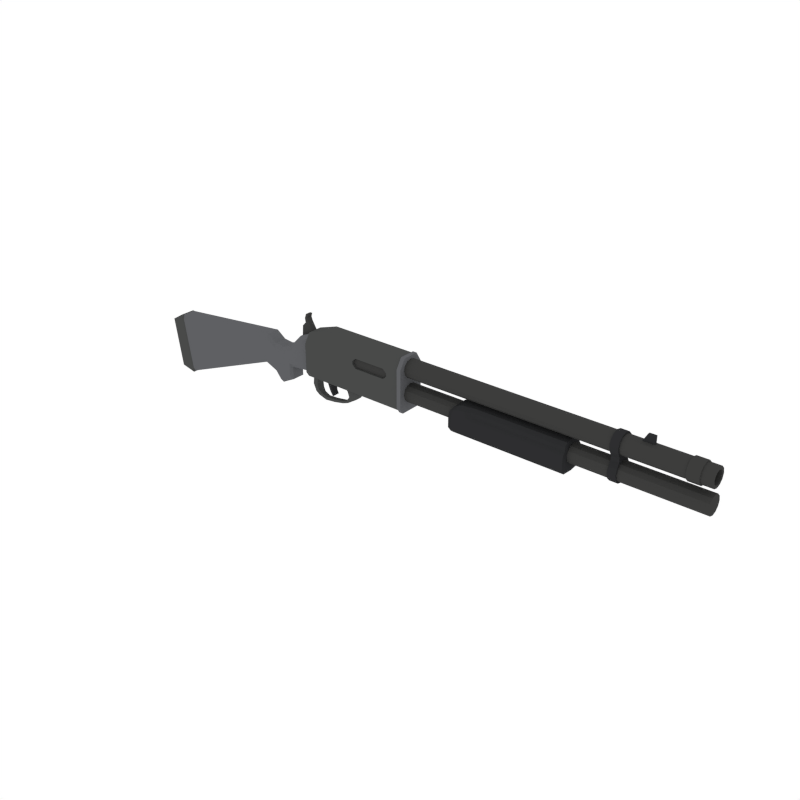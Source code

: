 # Source: Shotgun_1.blend  (saved by Blender 2.79.0; exported with 4.5.12 LTS)
import bpy
from mathutils import Matrix  # noqa: F401  (used for matrix-valued properties, if any)

bpy.ops.wm.read_factory_settings(use_empty=True)
scene = bpy.context.scene
scene.name = 'Scene'

# ---- collections
col_collection_1 = bpy.data.collections.new('Collection 1'); scene.collection.children.link(col_collection_1)

# ---- materials (node trees are filled in below, after node groups)
mat_lightmetal = bpy.data.materials.new('LightMetal')
mat_lightmetal.alpha_threshold = 0.0
mat_lightmetal.diffuse_color = (0.1144, 0.117, 0.1248, 1.0)
mat_lightmetal.roughness = 0.5
mat_metal = bpy.data.materials.new('Metal')
mat_metal.alpha_threshold = 0.0
mat_metal.diffuse_color = (0.06663, 0.06848, 0.067, 1.0)
mat_metal.roughness = 0.5
mat_darkmetal = bpy.data.materials.new('DarkMetal')
mat_darkmetal.alpha_threshold = 0.0
mat_darkmetal.diffuse_color = (0.047, 0.04696, 0.04579, 1.0)
mat_darkmetal.roughness = 0.5
mat_black = bpy.data.materials.new('Black')
mat_black.alpha_threshold = 0.0
mat_black.diffuse_color = (0.02697, 0.02748, 0.0291, 1.0)
mat_black.roughness = 0.5

# ---- material node trees

# ---- world
world_world = bpy.data.worlds.new('World'); scene.world = world_world
world_world.color = (1.0, 1.0, 1.0)
world_world.use_sun_shadow = False
world_world.sun_shadow_jitter_overblur = 0.0
world_world.cycles.sampling_method = 'NONE'
world_world.cycles.sample_map_resolution = 256

# ---- meshes
me_cube_045 = bpy.data.meshes.new('Cube.045')
me_cube_045.from_pydata([(0.1804, 0.02467, 0.1879), (0.1804, -0.02467, 0.1879), (0.3081, 0.02467, 0.2653), (0.3081, -0.02467, 0.2653), (0.2526, -0.02467, 0.4187), (0.2526, 0.02467, 0.4187), (0.2523, 0.02467, 0.3584), (0.2523, -0.02467, 0.3584), (0.2802, -0.02467, 0.3118), (0.2217, 0.02467, 0.3416), (0.2217, -0.02467, 0.3416), (0.2802, 0.02467, 0.3118), (0.2287, -0.02467, 0.4181), (0.2287, 0.02467, 0.4181), (0.243, -0.02467, 0.3874), (0.2158, -0.02467, 0.3787), (0.2158, 0.02467, 0.3787), (0.243, 0.02467, 0.3874), (-0.207, -0.0776, -0.09107), (-0.2278, -0.05671, -0.1319), (-0.1934, -0.05671, 0.1377), (-0.1903, -0.0776, 0.104), (-0.2278, 0.05671, -0.1319), (-0.207, 0.0776, -0.09107), (-0.1903, 0.0776, 0.104), (-0.1934, 0.05671, 0.1377), (0.0648, 0.05671, 0.09458), (0.0648, 0.0776, 0.06072), (0.0648, 0.0776, -0.0505), (0.08646, 0.05671, -0.08213), (0.08646, -0.05671, -0.08213), (0.0648, -0.0776, -0.0505), (0.0648, -0.0776, 0.06072), (0.0648, -0.05671, 0.09458), (0.3145, 0.0776, 0.2476), (0.3136, 0.05671, 0.2807), (0.3244, 0.05671, -0.05985), (0.3236, 0.0776, -0.02624), (0.3236, -0.0776, -0.02624), (0.3244, -0.05671, -0.05985), (0.3136, -0.05671, 0.2807), (0.3145, -0.0776, 0.2476), (-1.306, -0.08523, -0.4751), (-1.342, -0.06229, -0.4929), (-1.196, -0.08523, -0.5019), (-1.203, -0.06229, -0.524), (-1.276, -0.08523, 0.001298), (-1.291, -0.06229, 0.02007), (-1.378, -0.08523, -0.06391), (-1.414, -0.06229, -0.05328), (-1.196, 0.08523, -0.5019), (-1.203, 0.06229, -0.524), (-1.306, 0.08523, -0.4751), (-1.342, 0.06229, -0.4929), (-1.378, 0.08523, -0.06391), (-1.414, 0.06229, -0.05328), (-1.276, 0.08523, 0.001298), (-1.291, 0.06229, 0.02007), (1.276, 0.1157, 0.2684), (1.276, 0.06367, 0.3502), (1.276, -0.06367, 0.3502), (1.276, -0.1157, 0.2684), (0.2984, -0.06367, 0.2904), (0.2984, -0.1157, 0.2086), (0.2984, 0.06367, 0.2904), (0.2984, 0.1157, 0.2086), (1.276, 0.08764, -0.08883), (1.276, 0.1157, -0.04508), (1.276, -0.1157, -0.04508), (1.276, -0.08764, -0.08883), (0.2984, 0.1157, -0.04508), (0.2984, 0.08764, -0.08883), (0.2984, -0.1157, -0.04508), (0.2984, -0.08764, -0.08883), (1.298, 0.1233, 0.2722), (1.298, 0.0707, 0.3584), (1.298, 0.09159, -0.1001), (1.298, 0.1233, -0.05081), (1.298, -0.1233, -0.05081), (1.298, -0.09159, -0.1001), (1.298, -0.0707, 0.3584), (1.298, -0.1233, 0.2722), (1.262, 0.0707, 0.3584), (1.262, 0.1233, 0.2722), (1.262, 0.1233, -0.05081), (1.262, 0.09159, -0.1001), (1.262, -0.09159, -0.1001), (1.262, -0.1233, -0.05081), (1.262, -0.1233, 0.2722), (1.262, -0.0707, 0.3584), (0.19, 0.02467, 0.3083), (0.19, -0.02467, 0.3083), (-1.182, 0.0776, -0.4719), (-1.187, 0.05671, -0.5076), (-1.182, -0.0776, -0.4719), (-1.187, -0.05671, -0.5076), (-1.275, -0.05671, 0.02039), (-1.259, -0.0776, -0.0119), (-1.259, 0.0776, -0.0119), (-1.275, 0.05671, 0.02039), (-0.1074, 0.05671, 0.07739), (-0.1074, 0.0776, 0.04353), (-0.1074, 0.0776, -0.07621), (-0.1074, -0.0776, -0.07621), (-0.1074, -0.05671, 0.07739), (-0.1074, -0.0776, 0.04353), (0.1946, -0.05671, -0.07202), (0.1942, -0.0776, -0.03837), (0.1892, -0.05671, 0.2252), (0.1896, -0.0776, 0.1917), (0.1942, 0.0776, -0.03837), (0.1946, 0.05671, -0.07202), (0.1896, 0.0776, 0.1917), (0.1892, 0.05671, 0.2252), (0.0648, 0.0776, -0.1663), (0.08646, 0.05671, -0.1979), (-0.1074, 0.05671, -0.1831), (-0.02132, 0.0776, 0.03516), (-0.02132, -0.0776, 0.03516), (-0.1074, 0.0776, -0.1494), (-0.02132, 0.0776, -0.06335), (-0.02132, 0.05671, 0.06901), (-0.1074, -0.05671, -0.1831), (0.08646, -0.05671, -0.1979), (0.0648, -0.0776, -0.1663), (-0.1074, -0.0776, -0.1494), (-0.02132, -0.0776, -0.06335), (-0.02132, -0.05671, 0.06901), (-0.04474, 0.0776, -0.2271), (-0.03391, -0.05671, -0.2597), (-0.03391, 0.05671, -0.2597), (-0.04474, -0.0776, -0.2271), (0.4829, -0.1157, 0.2684), (0.4829, -0.06367, 0.3502), (0.4829, 0.1157, 0.2684), (0.4829, 0.06367, 0.3502), (0.4829, -0.08764, -0.08883), (0.4829, -0.1157, -0.04508), (0.4829, 0.08764, -0.08883), (0.4829, 0.1157, -0.04508), (0.8067, -0.1157, 0.2044), (0.8375, -0.1157, 0.2352), (0.7761, -0.1157, 0.2378), (1.12, -0.1157, 0.2352), (1.151, -0.1157, 0.2044), (1.181, -0.1157, 0.2431), (1.151, -0.1157, 0.1788), (1.12, -0.1157, 0.148), (1.167, -0.1157, 0.1222), (0.8375, -0.1157, 0.148), (0.8067, -0.1157, 0.1788), (0.7792, -0.1157, 0.1342), (0.8375, -0.0967, 0.2352), (0.8067, -0.0967, 0.2044), (1.151, -0.0967, 0.2044), (1.12, -0.0967, 0.2352), (1.12, -0.0967, 0.148), (1.151, -0.0967, 0.1788), (0.8067, -0.0967, 0.1788), (0.8375, -0.0967, 0.148), (0.4583, 0.02992, -0.05193), (0.5312, 0.03034, -0.03605), (0.5312, -0.03034, -0.03605), (0.4583, -0.02992, -0.05193), (0.4544, 0.02944, -0.1257), (0.506, 0.03003, -0.1185), (0.506, -0.03003, -0.1185), (0.4544, -0.02944, -0.1257), (0.3956, 0.0303, -0.04388), (0.3956, -0.0303, -0.04388), (0.4131, 0.03021, -0.1187), (0.3933, 0.03019, -0.09522), (0.3933, -0.03019, -0.09522), (0.4131, -0.03021, -0.1187), (0.4686, -0.03012, -0.1647), (0.4828, -0.02997, -0.1961), (0.4828, 0.02997, -0.1961), (0.4686, 0.03012, -0.1647), (0.5028, 0.02971, -0.1945), (0.4989, 0.02989, -0.158), (0.4989, -0.02989, -0.158), (0.5028, -0.02971, -0.1945), (0.5071, 0.03004, -0.2294), (0.5033, 0.03008, -0.2282), (0.5156, 0.03, -0.2241), (0.5147, 0.03, -0.2264), (0.5147, -0.03, -0.2264), (0.5156, -0.03, -0.2241), (0.5033, -0.03009, -0.2282), (0.5071, -0.03004, -0.2294), (3.617, -0.07862, 0.2544), (1.236, -0.07862, 0.2544), (3.617, -0.06809, 0.2937), (1.236, -0.06809, 0.2937), (3.617, -0.03931, 0.3225), (1.236, -0.03931, 0.3225), (3.617, 9.442e-08, 0.3331), (1.236, 7.329e-08, 0.3331), (3.617, 0.03931, 0.3225), (1.236, 0.03931, 0.3225), (3.617, 0.06809, 0.2937), (1.236, 0.06809, 0.2937), (3.617, 0.07862, 0.2544), (1.236, 0.07862, 0.2544), (3.617, 0.06809, 0.2151), (1.236, 0.06809, 0.2151), (3.617, 0.03931, 0.1863), (1.236, 0.03931, 0.1863), (3.617, 1.275e-07, 0.1758), (1.236, 1.064e-07, 0.1758), (3.617, -0.03931, 0.1863), (1.236, -0.03931, 0.1863), (3.617, -0.06809, 0.2151), (1.236, -0.06809, 0.2151), (3.8, -0.07862, 0.04946), (1.236, -0.07862, 0.04946), (3.8, -0.06809, 0.08878), (1.236, -0.06809, 0.08878), (3.8, -0.03931, 0.1176), (1.236, -0.03931, 0.1176), (3.8, 9.442e-08, 0.1281), (1.236, 7.329e-08, 0.1281), (3.8, 0.03931, 0.1176), (1.236, 0.03931, 0.1176), (3.8, 0.06809, 0.08878), (1.236, 0.06809, 0.08878), (3.8, 0.07862, 0.04946), (1.236, 0.07862, 0.04946), (3.8, 0.06809, 0.01015), (1.236, 0.06809, 0.01015), (3.8, 0.03931, -0.01863), (1.236, 0.03931, -0.01863), (3.8, 1.275e-07, -0.02916), (1.236, 1.064e-07, -0.02916), (3.8, -0.03931, -0.01863), (1.236, -0.03931, -0.01863), (3.8, -0.06809, 0.01015), (1.236, -0.06809, 0.01015), (3.136, -0.09085, 0.04856), (3.136, -0.07838, 0.0952), (3.135, -0.05625, 0.1341), (3.069, -0.07838, 0.0952), (3.135, 0.05625, 0.1341), (3.136, 0.07838, 0.0952), (3.136, 0.09085, 0.04856), (3.136, 0.07868, 0.003132), (3.136, 0.04542, -0.03012), (3.136, 1.273e-07, -0.04229), (3.136, -0.04542, -0.03012), (3.136, -0.07868, 0.003132), (3.136, -0.09085, 0.2565), (3.136, -0.07868, 0.3019), (3.136, -0.04542, 0.3352), (3.136, 9.144e-08, 0.3473), (3.136, 0.04542, 0.3352), (3.136, 0.07868, 0.3019), (3.136, 0.09085, 0.2565), (3.136, 0.07838, 0.2099), (3.135, 0.05625, 0.171), (3.069, -0.09085, 0.04856), (3.135, -0.05625, 0.171), (3.136, -0.07838, 0.2099), (3.07, -0.05625, 0.1341), (3.07, 0.05625, 0.1341), (3.069, 0.07838, 0.0952), (3.069, 0.09085, 0.04856), (3.069, 0.07868, 0.003132), (3.069, 0.04542, -0.03012), (3.069, 1.292e-07, -0.04229), (3.069, -0.04542, -0.03012), (3.069, -0.07868, 0.003132), (3.069, -0.09085, 0.2565), (3.069, -0.07868, 0.3019), (3.069, -0.04542, 0.3352), (3.069, 9.352e-08, 0.3473), (3.069, 0.04542, 0.3352), (3.069, 0.07868, 0.3019), (3.069, 0.09085, 0.2565), (3.069, 0.07838, 0.2099), (3.07, 0.05625, 0.171), (3.07, -0.05625, 0.171), (3.069, -0.07838, 0.2099), (3.619, -0.0886, 0.2544), (3.619, -0.07673, 0.2987), (3.619, -0.0443, 0.3312), (3.619, 9.32e-08, 0.343), (3.619, 0.0443, 0.3312), (3.619, 0.07673, 0.2987), (3.619, 0.0886, 0.2544), (3.619, 0.07673, 0.2101), (3.619, 0.0443, 0.1777), (3.619, 1.305e-07, 0.1658), (3.619, -0.0443, 0.1777), (3.619, -0.07673, 0.2101), (3.714, -0.0886, 0.2544), (3.714, -0.07673, 0.2987), (3.714, -0.0443, 0.3312), (3.714, 9.32e-08, 0.343), (3.714, 0.0443, 0.3312), (3.714, 0.07673, 0.2987), (3.714, 0.0886, 0.2544), (3.714, 0.07673, 0.2101), (3.714, 0.0443, 0.1777), (3.714, 1.305e-07, 0.1658), (3.714, -0.0443, 0.1777), (3.714, -0.07673, 0.2101), (3.716, -0.07933, 0.2544), (3.716, -0.0687, 0.2941), (3.716, -0.03966, 0.3231), (3.716, 9.385e-08, 0.3338), (3.716, 0.03966, 0.3231), (3.716, 0.0687, 0.2941), (3.716, 0.07933, 0.2544), (3.716, 0.0687, 0.2148), (3.716, 0.03966, 0.1857), (3.716, 1.273e-07, 0.1751), (3.716, -0.03966, 0.1857), (3.716, -0.0687, 0.2148), (3.801, -0.07933, 0.2544), (3.801, -0.0687, 0.2941), (3.801, -0.03966, 0.3231), (3.801, 9.385e-08, 0.3338), (3.801, 0.03966, 0.3231), (3.801, 0.0687, 0.2941), (3.801, 0.07933, 0.2544), (3.801, 0.0687, 0.2148), (3.801, 0.03966, 0.1857), (3.801, 1.273e-07, 0.1751), (3.801, -0.03966, 0.1857), (3.801, -0.0687, 0.2148), (3.801, -0.05561, 0.2544), (3.801, -0.04816, 0.2822), (3.801, -0.02781, 0.3026), (3.801, 9.406e-08, 0.31), (3.801, 0.02781, 0.3026), (3.801, 0.04816, 0.2822), (3.801, 0.05561, 0.2544), (3.801, 0.04816, 0.2266), (3.801, 0.02781, 0.2063), (3.801, 1.175e-07, 0.1988), (3.801, -0.02781, 0.2063), (3.801, -0.04816, 0.2266), (3.317, -0.05561, 0.2544), (3.317, -0.04816, 0.2822), (3.317, -0.02781, 0.3026), (3.317, -1.025e-08, 0.31), (3.317, 0.02781, 0.3026), (3.317, 0.04816, 0.2822), (3.317, 0.05561, 0.2544), (3.317, 0.04816, 0.2266), (3.317, 0.02781, 0.2063), (3.317, 1.317e-08, 0.1988), (3.317, -0.02781, 0.2063), (3.317, -0.04816, 0.2266), (3.353, -0.01014, 0.3149), (3.353, 0.01014, 0.3957), (3.353, 0.01014, 0.3149), (3.251, -0.01014, 0.3149), (3.353, -0.01014, 0.3957), (3.251, 0.01014, 0.3149), (3.296, -0.01014, 0.3957), (3.296, 0.01014, 0.3957), (2.74, 5.97e-08, -0.09781), (2.74, -0.1065, 0.08115), (1.797, -0.1189, 0.1089), (2.749, 6.209e-08, 0.08115), (1.918, 0.1065, 0.1236), (1.797, 0.1189, 0.1089), (1.869, -0.1189, 0.1236), (1.777, 9.56e-08, -0.09781), (1.95, 0.1065, 0.08115), (2.314, -0.1065, 0.08115), (2.689, 0.1065, 0.08115), (2.31, 7.406e-08, -0.09781), (2.31, 0.1189, 0.02218), (2.692, -0.1189, 0.02218), (1.869, -0.1189, 0.02218), (1.777, 0.1189, 0.02218), (2.74, 0.1189, 0.02218), (2.749, 5.97e-08, 0.02218), (1.716, 9.799e-08, 0.02218), (1.777, -0.1189, 0.02218), (1.934, -0.1189, 0.02218), (1.869, 0.1189, 0.02218), (1.869, 9.081e-08, -0.09781), (1.869, 8.842e-08, 0.1677), (1.869, 0.1189, 0.1236), (1.918, 8.124e-08, 0.1661), (2.74, 6.448e-08, 0.1644), (2.749, 6.448e-08, 0.1236), (2.74, 0.09415, 0.1236), (2.686, -0.09415, 0.1236), (2.318, 0.09415, 0.1236), (2.318, 7.166e-08, 0.1644), (1.966, -0.09415, 0.1236), (1.918, -0.1065, 0.1236), (2.318, -0.09415, 0.1236), (1.966, 7.885e-08, 0.1644), (1.966, 0.09415, 0.1236), (2.31, -0.1189, 0.02218), (1.934, 0.1189, 0.02218), (1.934, 8.363e-08, -0.09781), (1.95, -0.1065, 0.08115), (2.314, 0.1065, 0.08115), (2.74, -0.09415, 0.1236), (2.686, 0.09415, 0.1236), (2.686, 6.448e-08, 0.1644), (2.692, 0.1189, 0.02218), (2.74, -0.1189, 0.02218), (2.74, 0.1065, 0.08115), (2.689, -0.1065, 0.08115), (2.692, 5.97e-08, -0.09781), (2.74, -0.1189, -0.06648), (2.692, 0.1189, -0.06648), (1.934, 0.1189, -0.06648), (2.31, -0.1189, -0.06648), (1.869, 0.1189, -0.06648), (1.934, -0.1189, -0.06648), (1.777, -0.1189, -0.06648), (1.716, 9.799e-08, -0.06648), (2.749, 5.97e-08, -0.06648), (2.74, 0.1189, -0.06648), (1.777, 0.1189, -0.06648), (1.869, -0.1189, -0.06648), (2.692, -0.1189, -0.06648), (2.31, 0.1189, -0.06648), (1.777, 9.799e-08, 0.1236), (2.74, -0.08919, -0.08997), (2.747, 5.97e-08, -0.08997), (1.777, 0.08919, -0.08997), (1.731, 9.74e-08, -0.08997), (1.938, 0.1158, 0.0656), (1.934, -0.08919, -0.08997), (2.747, -0.08919, -0.06648), (1.782, 0.08919, 0.1199), (2.747, 0.08919, -0.06648), (1.777, -0.08919, -0.08997), (1.869, 0.08919, -0.08997), (1.782, -0.08919, 0.1199), (1.869, 0.08919, 0.1567), (1.831, 0.1189, -0.06648), (1.831, -0.1189, -0.06648), (1.831, 9.321e-08, 0.1567), (1.831, 9.321e-08, -0.09781), (2.31, -0.08919, -0.08997), (2.747, -0.0799, 0.08115), (2.692, 0.08919, -0.08997), (1.926, 0.1065, 0.09177), (2.577, -0.1189, -0.06648), (2.577, 0.1189, -0.06648), (1.926, -0.1065, 0.09177), (2.577, 6.568e-08, -0.09781), (1.731, -0.08919, 0.02218), (2.574, -0.1065, 0.08115), (1.731, 0.08919, 0.02218), (2.747, 0.0799, 0.08115), (1.836, 0.1189, 0.1199), (1.836, -0.1189, 0.1199), (2.574, 0.1065, 0.08115), (1.918, 0.0799, 0.1554), (2.311, 0.1158, 0.0656), (2.691, -0.1158, 0.0656), (1.869, -0.1189, 0.07621), (1.782, 0.1189, 0.07254), (2.74, 0.1158, 0.0656), (2.749, 6.03e-08, 0.0656), (1.731, 9.799e-08, 0.07621), (1.782, -0.1189, 0.07254), (1.934, 0.08919, -0.08997), (1.918, -0.0799, 0.1554), (1.869, -0.08919, -0.08997), (1.869, -0.08919, 0.1567), (1.869, 0.1189, 0.07621), (1.938, -0.1158, 0.0656), (1.901, -0.1189, -0.06648), (1.901, 0.1189, -0.06648), (1.901, 8.543e-08, -0.09781), (1.897, 8.423e-08, 0.1673), (1.897, 0.1158, 0.1236), (1.897, -0.1158, 0.1236), (2.74, -0.07061, 0.1542), (2.747, 6.448e-08, 0.1542), (2.318, -0.07061, 0.1542), (2.686, 0.07061, 0.1542), (2.571, 6.628e-08, 0.1644), (2.747, -0.07061, 0.1236), (2.747, 0.07061, 0.1236), (2.571, -0.09415, 0.1236), (2.571, 0.09415, 0.1236), (2.317, 0.09725, 0.09258), (2.686, -0.09725, 0.09258), (2.74, 0.09725, 0.09258), (2.749, 6.389e-08, 0.09258), (1.966, 0.07061, 0.1542), (1.962, -0.09725, 0.09258), (1.939, 7.944e-08, 0.1648), (1.939, 0.09725, 0.1236), (1.939, -0.09725, 0.1236), (2.31, 0.08919, -0.08997), (2.311, -0.1158, 0.0656), (1.966, -0.07061, 0.1542), (1.962, 0.09725, 0.09258), (2.318, 0.07061, 0.1542), (2.317, -0.09725, 0.09258), (2.068, -0.09415, 0.1236), (2.068, 7.705e-08, 0.1644), (2.068, 0.09415, 0.1236), (2.044, -0.1189, -0.06648), (2.044, 0.1189, -0.06648), (2.044, 8.124e-08, -0.09781), (2.056, -0.1065, 0.08115), (2.056, 0.1065, 0.08115), (2.692, -0.08919, -0.08997), (2.74, 0.08919, -0.08997), (2.74, -0.1158, 0.0656), (2.691, 0.1158, 0.0656), (2.686, -0.07061, 0.1542), (2.74, 0.07061, 0.1542), (2.74, -0.09725, 0.09258), (2.686, 0.09725, 0.09258), (2.722, -0.09415, 0.1236), (2.722, 0.09415, 0.1236), (2.722, 6.448e-08, 0.1644), (2.723, 0.1189, -0.06648), (2.723, -0.1189, -0.06648), (2.722, 0.1065, 0.08115), (2.722, -0.1065, 0.08115), (2.723, 5.97e-08, -0.09781), (2.747, -0.08919, 0.02218), (2.747, 0.08919, 0.02218), (1.831, 0.1189, 0.02218), (1.831, -0.1189, 0.02218), (2.577, -0.1189, 0.02218), (2.577, 0.1189, 0.02218), (1.731, -0.08919, -0.06648), (1.731, 0.08919, -0.06648), (1.901, -0.1189, 0.02218), (1.901, 0.1189, 0.02218), (2.044, -0.1189, 0.02218), (2.044, 0.1189, 0.02218), (2.723, 0.1189, 0.02218), (2.723, -0.1189, 0.02218), (2.74, -0.1189, -0.02866), (2.692, 0.1189, -0.02866), (1.934, 0.1189, -0.02866), (2.31, -0.1189, -0.02866), (1.869, 0.1189, -0.02866), (1.934, -0.1189, -0.02866), (1.777, -0.1189, -0.02866), (1.716, 9.799e-08, -0.02866), (2.749, 5.97e-08, -0.02866), (2.74, 0.1189, -0.02866), (1.777, 0.1189, -0.02866), (1.869, -0.1189, -0.02866), (2.692, -0.1189, -0.02866), (2.31, 0.1189, -0.02866), (2.745, -0.06606, -0.08388), (2.745, 0.06606, -0.08388), (1.743, 0.06606, -0.08388), (1.743, -0.06606, -0.08388), (2.047, -0.1158, 0.0656), (2.044, 0.08919, -0.08997), (1.831, -0.08919, -0.08997), (1.831, 0.08919, -0.08997), (1.832, -0.08919, 0.1475), (1.832, 0.08919, 0.1475), (2.577, -0.08919, -0.08997), (2.047, 0.1158, 0.0656), (2.577, 0.08919, -0.08997), (2.044, -0.08919, -0.08997), (1.744, -0.08919, 0.07529), (2.747, -0.08687, 0.0656), (1.744, 0.08919, 0.07529), (2.747, 0.08687, 0.0656), (1.832, 0.1189, 0.07529), (1.832, -0.1189, 0.07529), (2.576, -0.1158, 0.0656), (2.576, 0.1158, 0.0656), (1.901, 0.08919, -0.08997), (1.897, 0.08687, 0.1564), (1.901, -0.08919, -0.08997), (1.897, -0.08687, 0.1564), (1.904, 0.1169, 0.0776), (1.904, -0.1169, 0.0776), (2.571, -0.07061, 0.1542), (2.745, -0.05231, 0.1463), (2.745, 0.05231, 0.1463), (1.939, -0.07293, 0.1545), (2.571, 0.07061, 0.1542), (2.747, -0.07293, 0.09258), (2.747, 0.07293, 0.09258), (2.572, -0.09725, 0.09258), (2.572, 0.09725, 0.09258), (1.942, 0.09965, 0.1004), (1.939, 0.07293, 0.1545), (1.942, -0.09965, 0.1004), (2.068, -0.07061, 0.1542), (2.065, 0.09725, 0.09258), (2.068, 0.07061, 0.1542), (2.065, -0.09725, 0.09258), (2.723, -0.08919, -0.08997), (2.723, 0.08919, -0.08997), (2.723, -0.1158, 0.0656), (2.723, 0.1158, 0.0656), (2.722, -0.07061, 0.1542), (2.722, 0.07061, 0.1542), (2.722, -0.09725, 0.09258), (2.722, 0.09725, 0.09258), (2.747, -0.08919, -0.02866), (2.747, 0.08919, -0.02866), (1.831, 0.1189, -0.02866), (1.831, -0.1189, -0.02866), (2.577, -0.1189, -0.02866), (2.577, 0.1189, -0.02866), (1.731, -0.08919, -0.02866), (1.731, 0.08919, -0.02866), (1.901, -0.1189, -0.02866), (1.901, 0.1189, -0.02866), (2.044, -0.1189, -0.02866), (2.044, 0.1189, -0.02866), (2.723, 0.1189, -0.02866), (2.723, -0.1189, -0.02866), (0.3166, 0.04394, -0.05963), (0.3166, -0.04394, -0.05963), (0.3689, 0.04404, -0.06109), (0.3689, -0.04404, -0.06109), (0.3045, -0.04192, -0.1723), (0.3045, 0.04192, -0.1723), (0.3399, -0.03728, -0.172), (0.3399, 0.03728, -0.172), (0.3262, -0.03626, -0.2374), (0.3262, 0.03626, -0.2374), (0.3494, -0.03179, -0.215), (0.3494, 0.03179, -0.215), (0.3553, -0.0282, -0.2682), (0.3553, 0.0282, -0.2682), (0.3734, -0.0243, -0.2469), (0.3734, 0.0243, -0.2469), (0.4203, -0.01972, -0.2957), (0.4203, 0.01972, -0.2957), (0.4263, -0.01937, -0.2671), (0.4263, 0.01937, -0.2671), (0.5143, -0.01947, -0.2862), (0.5143, 0.01947, -0.2862), (0.5122, -0.01939, -0.2621), (0.5122, 0.01939, -0.2621), (0.6073, -0.01956, -0.2674), (0.6073, 0.01956, -0.2674), (0.6105, -0.01918, -0.2474), (0.6105, 0.01918, -0.2474), (0.6623, -0.01986, -0.247), (0.6623, 0.01986, -0.247), (0.6499, -0.01926, -0.2295), (0.6499, 0.01926, -0.2295), (0.7593, -0.02954, -0.1847), (0.7593, 0.02954, -0.1847), (0.6813, -0.02553, -0.1859), (0.6813, 0.02553, -0.1859), (0.7937, -0.04127, -0.1327), (0.7937, 0.04127, -0.1327), (0.6761, -0.03643, -0.1338), (0.6761, 0.03643, -0.1338), (0.8139, -0.04357, -0.09794), (0.8139, 0.04357, -0.09794), (0.6552, -0.04168, -0.09806), (0.6552, 0.04168, -0.09806), (0.822, -0.04406, -0.06356), (0.822, 0.04406, -0.06356), (0.6469, -0.04404, -0.06363), (0.6469, 0.04404, -0.06363)], [], [(118, 126, 31, 32), (110, 112, 34, 37), (92, 98, 24, 23), (47, 57, 55, 49), (120, 117, 27, 28), (121, 127, 33, 26), (94, 97, 46, 44), (99, 57, 47, 96), (51, 45, 43, 53), (109, 107, 38, 41), (106, 111, 36, 39), (113, 108, 40, 35), (135, 133, 60, 59), (152, 153, 158, 159, 156, 157, 154, 155), (139, 134, 58, 67), (0, 2, 3, 1), (11, 90, 9, 6), (8, 11, 6, 7), (13, 12, 4, 5), (15, 14, 4, 12), (91, 8, 7, 10), (0, 1, 91, 90), (1, 3, 8, 91), (16, 15, 12, 13), (17, 16, 13, 5), (14, 17, 5, 4), (7, 6, 17, 14), (6, 9, 16, 17), (9, 10, 15, 16), (10, 7, 14, 15), (43, 49, 55, 53), (120, 28, 114, 128), (121, 26, 27, 117), (29, 30, 123, 115), (30, 31, 124, 123), (104, 20, 21, 105), (106, 39, 38, 107), (108, 33, 32, 109), (110, 37, 36, 111), (112, 27, 26, 113), (52, 50, 51, 53), (44, 42, 43, 45), (48, 46, 47, 49), (56, 54, 55, 57), (92, 23, 22, 93), (94, 44, 45, 95), (42, 48, 49, 43), (54, 52, 53, 55), (96, 47, 46, 97), (98, 56, 57, 99), (93, 22, 19, 95), (66, 67, 58, 59, 60, 61, 68, 69), (136, 138, 66, 69), (132, 61, 60, 133), (134, 65, 64, 135), (136, 69, 68, 137), (138, 71, 70, 139), (63, 62, 64, 65, 70, 71, 73, 72), (87, 78, 81, 88), (84, 85, 86, 87, 88, 89, 82, 83), (89, 80, 75, 82), (79, 86, 85, 76), (76, 77, 74, 75, 80, 81, 78, 79), (86, 79, 78, 87), (80, 89, 88, 81), (84, 77, 76, 85), (74, 83, 82, 75), (84, 83, 74, 77), (90, 91, 10, 9), (3, 2, 11, 8), (2, 0, 90, 11), (44, 46, 48, 42), (56, 50, 52, 54), (51, 93, 95, 45), (24, 98, 99, 25), (20, 96, 97, 21), (18, 94, 95, 19), (50, 92, 93, 51), (25, 99, 96, 20), (18, 21, 97, 94), (50, 56, 98, 92), (127, 104, 105, 118), (126, 103, 125, 131), (115, 130, 128, 114), (25, 100, 101, 24), (18, 19, 122, 125), (25, 20, 104, 100), (23, 24, 101, 102), (21, 18, 103, 105), (34, 112, 113, 35), (28, 110, 111, 29), (40, 108, 109, 41), (30, 106, 107, 31), (26, 33, 108, 113), (30, 29, 111, 106), (32, 31, 107, 109), (28, 27, 112, 110), (129, 130, 115, 123), (31, 126, 131, 124), (129, 123, 124, 131), (22, 116, 122, 19), (130, 116, 119, 128), (122, 129, 131, 125), (28, 29, 115, 114), (103, 18, 125), (23, 102, 119), (122, 116, 130, 129), (116, 22, 23, 119), (33, 127, 118, 32), (100, 121, 117, 101), (102, 120, 128, 119), (100, 104, 127, 121), (102, 101, 117, 120), (105, 103, 126, 118), (66, 138, 139, 67), (73, 136, 137, 72), (58, 134, 135, 59), (63, 132, 133, 62), (73, 71, 138, 136), (70, 65, 134, 139), (63, 72, 137, 132), (64, 62, 133, 135), (149, 147, 156, 159), (68, 61, 145, 144, 146, 148), (140, 150, 158, 153), (146, 144, 154, 157), (137, 68, 148, 147, 149, 151), (61, 132, 142, 141, 143, 145), (132, 137, 151, 150, 140, 142), (140, 141, 142), (143, 144, 145), (146, 147, 148), (149, 150, 151), (143, 155, 154, 144), (156, 147, 146, 157), (158, 150, 149, 159), (140, 153, 152, 141), (143, 141, 152, 155), (161, 160, 163, 162), (165, 179, 177, 164), (167, 163, 169, 172, 173), (161, 165, 164, 160), (163, 167, 166, 162), (176, 183, 188, 175), (166, 180, 179, 165), (164, 177, 174, 167), (175, 188, 189, 186, 187, 181), (181, 187, 184, 178), (185, 186, 189, 182), (167, 174, 180, 166), (162, 166, 165, 161), (160, 164, 170, 171, 168), (168, 171, 172, 169), (163, 160, 168, 169), (170, 173, 172, 171), (164, 167, 173, 170), (179, 180, 181, 178), (180, 174, 175, 181), (177, 179, 178, 176), (174, 177, 176, 175), (186, 185, 184, 187), (182, 189, 188, 183), (178, 184, 185, 182, 183, 176), (190, 192, 193, 191), (192, 194, 195, 193), (194, 196, 197, 195), (196, 198, 199, 197), (198, 200, 201, 199), (200, 202, 203, 201), (202, 204, 205, 203), (204, 206, 207, 205), (206, 208, 209, 207), (208, 210, 211, 209), (210, 212, 213, 211), (212, 190, 191, 213), (210, 292, 293, 212), (214, 216, 217, 215), (216, 218, 219, 217), (218, 220, 221, 219), (220, 222, 223, 221), (222, 224, 225, 223), (224, 226, 227, 225), (226, 228, 229, 227), (228, 230, 231, 229), (230, 232, 233, 231), (232, 234, 235, 233), (234, 236, 237, 235), (236, 214, 215, 237), (238, 249, 248, 247, 246, 245, 244, 243, 242, 240, 239), (250, 261, 260, 258, 257, 256, 255, 254, 253, 252, 251), (259, 241, 262, 263, 264, 265, 266, 267, 268, 269, 270), (271, 272, 273, 274, 275, 276, 277, 278, 279, 280, 281), (258, 260, 240, 242), (279, 263, 262, 280), (246, 247, 268, 267), (261, 250, 271, 281), (239, 240, 262, 241), (254, 255, 276, 275), (247, 248, 269, 268), (240, 260, 280, 262), (255, 256, 277, 276), (248, 249, 270, 269), (256, 257, 278, 277), (249, 238, 259, 270), (258, 242, 263, 279), (242, 243, 264, 263), (257, 258, 279, 278), (250, 251, 272, 271), (243, 244, 265, 264), (251, 252, 273, 272), (244, 245, 266, 265), (252, 253, 274, 273), (245, 246, 267, 266), (260, 261, 281, 280), (238, 239, 241, 259), (253, 254, 275, 274), (290, 302, 303, 291), (192, 283, 284, 194), (208, 291, 292, 210), (206, 290, 291, 208), (204, 289, 290, 206), (202, 288, 289, 204), (200, 287, 288, 202), (198, 286, 287, 200), (196, 285, 286, 198), (212, 293, 282, 190), (190, 282, 283, 192), (194, 284, 285, 196), (295, 307, 308, 296), (287, 299, 300, 288), (284, 296, 297, 285), (291, 303, 304, 292), (288, 300, 301, 289), (285, 297, 298, 286), (292, 304, 305, 293), (282, 294, 295, 283), (289, 301, 302, 290), (286, 298, 299, 287), (293, 305, 294, 282), (283, 295, 296, 284), (317, 329, 318, 306), (302, 314, 315, 303), (299, 311, 312, 300), (296, 308, 309, 297), (303, 315, 316, 304), (300, 312, 313, 301), (297, 309, 310, 298), (304, 316, 317, 305), (294, 306, 307, 295), (301, 313, 314, 302), (298, 310, 311, 299), (305, 317, 306, 294), (322, 334, 335, 323), (307, 319, 320, 308), (314, 326, 327, 315), (311, 323, 324, 312), (308, 320, 321, 309), (315, 327, 328, 316), (312, 324, 325, 313), (309, 321, 322, 310), (316, 328, 329, 317), (306, 318, 319, 307), (313, 325, 326, 314), (310, 322, 323, 311), (334, 346, 347, 335), (329, 341, 330, 318), (319, 331, 332, 320), (326, 338, 339, 327), (323, 335, 336, 324), (320, 332, 333, 321), (327, 339, 340, 328), (324, 336, 337, 325), (321, 333, 334, 322), (328, 340, 341, 329), (318, 330, 331, 319), (325, 337, 338, 326), (342, 353, 352, 351, 350, 349, 348, 347, 346, 345, 344, 343), (341, 353, 342, 330), (331, 343, 344, 332), (338, 350, 351, 339), (335, 347, 348, 336), (332, 344, 345, 333), (339, 351, 352, 340), (336, 348, 349, 337), (333, 345, 346, 334), (340, 352, 353, 341), (330, 342, 343, 331), (337, 349, 350, 338), (360, 358, 355, 361), (354, 358, 360, 357), (357, 359, 356, 354), (357, 360, 361, 359), (356, 355, 358, 354), (359, 361, 355, 356), (214, 236, 234, 232, 230, 228, 226, 224, 222, 220, 218, 216), (362, 527, 601, 513), (362, 513, 557, 428), (362, 428, 556, 427), (362, 427, 600, 527), (363, 526, 602, 514), (363, 514, 571, 445), (363, 445, 589, 518), (363, 518, 606, 526), (364, 467, 575, 457), (364, 457, 564, 438), (364, 438, 570, 467), (365, 445, 571, 465), (365, 465, 573, 455), (365, 455, 590, 492), (365, 492, 589, 445), (366, 447, 582, 478), (366, 478, 579, 459), (366, 459, 594, 496), (366, 496, 593, 447), (367, 463, 572, 434), (367, 434, 565, 456), (367, 456, 574, 463), (368, 462, 583, 479), (368, 479, 581, 471), (368, 471, 564, 457), (368, 457, 575, 462), (369, 430, 558, 429), (369, 429, 563, 443), (369, 443, 562, 436), (369, 436, 559, 430), (370, 511, 567, 431), (370, 431, 582, 447), (370, 447, 593, 501), (370, 501, 597, 511), (371, 510, 560, 499), (371, 499, 576, 453), (371, 453, 591, 503), (371, 503, 599, 510), (372, 525, 603, 515), (372, 515, 577, 458), (372, 458, 592, 519), (372, 519, 607, 525), (373, 509, 561, 498), (373, 498, 568, 451), (373, 451, 566, 444), (373, 444, 569, 509), (374, 555, 619, 539), (374, 539, 567, 460), (374, 460, 577, 533), (374, 533, 613, 555), (375, 554, 621, 541), (375, 541, 602, 461), (375, 461, 576, 532), (375, 532, 612, 554), (376, 553, 616, 536), (376, 536, 583, 462), (376, 462, 575, 531), (376, 531, 611, 553), (377, 552, 615, 454), (377, 454, 572, 463), (377, 463, 574, 530), (377, 530, 610, 552), (378, 551, 620, 540), (378, 540, 603, 464), (378, 464, 573, 529), (378, 529, 609, 551), (379, 550, 609, 529), (379, 529, 573, 465), (379, 465, 571, 528), (379, 528, 608, 550), (380, 549, 614, 452), (380, 452, 570, 466), (380, 466, 572, 454), (380, 454, 615, 549), (381, 548, 611, 531), (381, 531, 575, 467), (381, 467, 570, 452), (381, 452, 614, 548), (382, 547, 618, 538), (382, 538, 560, 473), (382, 473, 583, 536), (382, 536, 616, 547), (383, 546, 610, 530), (383, 530, 574, 472), (383, 472, 582, 537), (383, 537, 617, 546), (384, 443, 563, 437), (384, 437, 578, 476), (384, 476, 580, 470), (384, 470, 562, 443), (385, 439, 565, 442), (385, 442, 564, 471), (385, 471, 581, 477), (385, 477, 579, 439), (386, 472, 574, 456), (386, 456, 565, 439), (386, 439, 579, 478), (386, 478, 582, 472), (387, 459, 579, 477), (387, 477, 581, 469), (387, 469, 587, 495), (387, 495, 594, 459), (388, 517, 605, 522), (388, 522, 604, 480), (388, 480, 585, 481), (388, 481, 586, 517), (389, 492, 590, 486), (389, 486, 586, 481), (389, 481, 585, 485), (389, 485, 589, 492), (390, 491, 607, 521), (390, 521, 605, 517), (390, 517, 586, 486), (390, 486, 590, 491), (391, 490, 606, 520), (391, 520, 604, 516), (391, 516, 584, 487), (391, 487, 591, 490), (392, 489, 597, 506), (392, 506, 598, 502), (392, 502, 588, 488), (392, 488, 592, 489), (393, 502, 598, 505), (393, 505, 596, 482), (393, 482, 584, 484), (393, 484, 588, 502), (394, 494, 599, 504), (394, 504, 596, 500), (394, 500, 587, 497), (394, 497, 595, 494), (395, 469, 581, 479), (395, 479, 583, 450), (395, 450, 595, 497), (395, 497, 587, 469), (396, 503, 591, 487), (396, 487, 584, 482), (396, 482, 596, 504), (396, 504, 599, 503), (397, 493, 594, 495), (397, 495, 587, 500), (397, 500, 596, 505), (397, 505, 598, 493), (398, 501, 593, 496), (398, 496, 594, 493), (398, 493, 598, 506), (398, 506, 597, 501), (399, 545, 612, 532), (399, 532, 576, 499), (399, 499, 560, 538), (399, 538, 618, 545), (400, 544, 617, 537), (400, 537, 582, 431), (400, 431, 567, 539), (400, 539, 619, 544), (401, 476, 578, 468), (401, 468, 561, 509), (401, 509, 569, 432), (401, 432, 580, 476), (402, 450, 583, 473), (402, 473, 560, 510), (402, 510, 599, 494), (402, 494, 595, 450), (403, 458, 577, 460), (403, 460, 567, 511), (403, 511, 597, 489), (403, 489, 592, 458), (404, 518, 589, 485), (404, 485, 585, 480), (404, 480, 604, 520), (404, 520, 606, 518), (405, 519, 592, 488), (405, 488, 588, 483), (405, 483, 605, 521), (405, 521, 607, 519), (406, 483, 588, 484), (406, 484, 584, 516), (406, 516, 604, 522), (406, 522, 605, 483), (407, 543, 613, 533), (407, 533, 577, 515), (407, 515, 603, 540), (407, 540, 620, 543), (408, 542, 608, 528), (408, 528, 571, 514), (408, 514, 602, 541), (408, 541, 621, 542), (409, 455, 573, 464), (409, 464, 603, 525), (409, 525, 607, 491), (409, 491, 590, 455), (410, 453, 576, 461), (410, 461, 602, 526), (410, 526, 606, 490), (410, 490, 591, 453), (411, 451, 568, 446), (411, 446, 601, 527), (411, 527, 600, 512), (411, 512, 566, 451), (412, 427, 556, 433), (412, 433, 608, 542), (412, 542, 621, 524), (412, 524, 600, 427), (413, 446, 568, 449), (413, 449, 613, 543), (413, 543, 620, 523), (413, 523, 601, 446), (414, 468, 578, 475), (414, 475, 617, 544), (414, 544, 619, 508), (414, 508, 561, 468), (415, 444, 566, 448), (415, 448, 612, 545), (415, 545, 618, 507), (415, 507, 569, 444), (416, 437, 563, 440), (416, 440, 610, 546), (416, 546, 617, 475), (416, 475, 578, 437), (417, 432, 569, 507), (417, 507, 618, 547), (417, 547, 616, 474), (417, 474, 580, 432), (418, 436, 562, 441), (418, 441, 611, 548), (418, 548, 614, 534), (418, 534, 559, 436), (419, 430, 559, 534), (419, 534, 614, 549), (419, 549, 615, 535), (419, 535, 558, 430), (420, 428, 557, 435), (420, 435, 609, 550), (420, 550, 608, 433), (420, 433, 556, 428), (421, 513, 601, 523), (421, 523, 620, 551), (421, 551, 609, 435), (421, 435, 557, 513), (422, 429, 558, 535), (422, 535, 615, 552), (422, 552, 610, 440), (422, 440, 563, 429), (423, 470, 580, 474), (423, 474, 616, 553), (423, 553, 611, 441), (423, 441, 562, 470), (424, 512, 600, 524), (424, 524, 621, 554), (424, 554, 612, 448), (424, 448, 566, 512), (425, 498, 561, 508), (425, 508, 619, 555), (425, 555, 613, 449), (425, 449, 568, 498), (426, 466, 570, 438), (426, 438, 564, 442), (426, 442, 565, 434), (426, 434, 572, 466), (623, 625, 624, 622), (627, 629, 633, 631), (622, 624, 629, 627), (624, 625, 628, 629), (625, 623, 626, 628), (623, 622, 627, 626), (632, 630, 634, 636), (629, 628, 632, 633), (628, 626, 630, 632), (626, 627, 631, 630), (635, 637, 641, 639), (630, 631, 635, 634), (631, 633, 637, 635), (633, 632, 636, 637), (641, 640, 644, 645), (637, 636, 640, 641), (636, 634, 638, 640), (634, 635, 639, 638), (644, 642, 646, 648), (640, 638, 642, 644), (638, 639, 643, 642), (639, 641, 645, 643), (647, 649, 653, 651), (642, 643, 647, 646), (643, 645, 649, 647), (645, 644, 648, 649), (652, 650, 654, 656), (649, 648, 652, 653), (648, 646, 650, 652), (646, 647, 651, 650), (656, 654, 658, 660), (650, 651, 655, 654), (651, 653, 657, 655), (653, 652, 656, 657), (659, 661, 665, 663), (654, 655, 659, 658), (655, 657, 661, 659), (657, 656, 660, 661), (664, 662, 666, 668), (661, 660, 664, 665), (660, 658, 662, 664), (658, 659, 663, 662), (666, 667, 669, 668), (662, 663, 667, 666), (663, 665, 669, 667), (665, 664, 668, 669)])
me_cube_045.polygons.foreach_set('material_index', [0, 0, 0, 1, 0, 0, 1, 1, 1, 0, 0, 0, 1, 2, 1, 2, 2, 2, 2, 2, 2, 2, 2, 2, 2, 2, 2, 2, 2, 2, 1, 0, 0, 0, 0, 0, 0, 0, 0, 0, 1, 1, 1, 1, 0, 1, 1, 1, 1, 1, 0, 1, 1, 1, 1, 1, 1, 1, 0, 0, 0, 0, 0, 0, 0, 0, 0, 0, 2, 2, 2, 1, 1, 1, 0, 0, 0, 1, 0, 0, 1, 0, 0, 0, 0, 0, 0, 0, 0, 0, 0, 0, 0, 0, 0, 0, 0, 0, 0, 0, 0, 0, 0, 0, 0, 0, 0, 0, 0, 0, 0, 0, 0, 0, 1, 1, 1, 1, 1, 1, 1, 1, 1, 1, 1, 1, 1, 1, 1, 1, 1, 1, 1, 1, 1, 1, 1, 1, 3, 3, 3, 3, 3, 3, 3, 3, 3, 3, 3, 3, 3, 3, 3, 3, 3, 3, 3, 3, 3, 3, 3, 3, 3, 2, 2, 2, 2, 2, 2, 2, 2, 2, 2, 2, 2, 2, 2, 2, 2, 2, 2, 2, 2, 2, 2, 2, 2, 2, 3, 3, 3, 3, 3, 3, 3, 3, 3, 3, 3, 3, 3, 3, 3, 3, 3, 3, 3, 3, 3, 3, 3, 3, 3, 3, 3, 3, 2, 2, 2, 2, 2, 2, 2, 2, 2, 2, 2, 2, 2, 2, 2, 2, 2, 2, 2, 2, 2, 2, 2, 2, 2, 2, 2, 2, 2, 2, 2, 2, 2, 2, 2, 2, 2, 2, 2, 2, 2, 2, 2, 2, 2, 2, 2, 2, 2, 2, 2, 2, 2, 2, 2, 2, 2, 2, 2, 2, 2, 2, 2, 2, 2, 2, 2, 2, 2, 2, 2, 2, 3, 3, 3, 3, 3, 3, 2, 3, 3, 3, 3, 3, 3, 3, 3, 3, 3, 3, 3, 3, 3, 3, 3, 3, 3, 3, 3, 3, 3, 3, 3, 3, 3, 3, 3, 3, 3, 3, 3, 3, 3, 3, 3, 3, 3, 3, 3, 3, 3, 3, 3, 3, 3, 3, 3, 3, 3, 3, 3, 3, 3, 3, 3, 3, 3, 3, 3, 3, 3, 3, 3, 3, 3, 3, 3, 3, 3, 3, 3, 3, 3, 3, 3, 3, 3, 3, 3, 3, 3, 3, 3, 3, 3, 3, 3, 3, 3, 3, 3, 3, 3, 3, 3, 3, 3, 3, 3, 3, 3, 3, 3, 3, 3, 3, 3, 3, 3, 3, 3, 3, 3, 3, 3, 3, 3, 3, 3, 3, 3, 3, 3, 3, 3, 3, 3, 3, 3, 3, 3, 3, 3, 3, 3, 3, 3, 3, 3, 3, 3, 3, 3, 3, 3, 3, 3, 3, 3, 3, 3, 3, 3, 3, 3, 3, 3, 3, 3, 3, 3, 3, 3, 3, 3, 3, 3, 3, 3, 3, 3, 3, 3, 3, 3, 3, 3, 3, 3, 3, 3, 3, 3, 3, 3, 3, 3, 3, 3, 3, 3, 3, 3, 3, 3, 3, 3, 3, 3, 3, 3, 3, 3, 3, 3, 3, 3, 3, 3, 3, 3, 3, 3, 3, 3, 3, 3, 3, 3, 3, 3, 3, 3, 3, 3, 3, 3, 3, 3, 3, 3, 3, 3, 3, 3, 3, 3, 3, 3, 3, 3, 3, 3, 3, 3, 3, 3, 3, 3, 3, 3, 3, 3, 3, 3, 3, 3, 1, 1, 1, 1, 1, 1, 1, 1, 1, 1, 1, 1, 1, 1, 1, 1, 1, 1, 1, 1, 1, 1, 1, 1, 1, 1, 1, 1, 1, 1, 1, 1, 1, 1, 1, 1, 1, 1, 1, 1, 1, 1, 1, 1, 1, 1])
me_cube_045.materials.append(mat_lightmetal)
me_cube_045.materials.append(mat_metal)
me_cube_045.materials.append(mat_darkmetal)
me_cube_045.materials.append(mat_black)
me_cube_045.use_remesh_preserve_volume = False
me_cube_045.use_remesh_preserve_attributes = False
me_cube_045.use_mirror_vertex_groups = False
me_cube_045.update()

# ---- objects
ob_shotgun_1 = bpy.data.objects.new('Shotgun_1', me_cube_045)

# ---- transforms, parenting, visibility, modifiers, constraints
ob_shotgun_1.location = (0.0, 0.0, 0.0)
ob_shotgun_1.lineart.crease_threshold = 0.0

# ---- collection membership
col_collection_1.objects.link(ob_shotgun_1)

# ---- scene / render settings (as saved in the file)
scene.frame_start = 1; scene.frame_end = 250; scene.frame_set(0)
scene.render.engine = 'CYCLES'
scene.render.resolution_x = 1000
scene.render.resolution_y = 1000
scene.render.dither_intensity = 0.0
scene.cycles.samples = 200
scene.cycles.sampling_pattern = 'TABULATED_SOBOL'
scene.cycles.light_sampling_threshold = 0.0
scene.cycles.use_adaptive_sampling = False
scene.cycles.use_light_tree = False
scene.cycles.caustics_reflective = False
scene.cycles.caustics_refractive = False
scene.cycles.blur_glossy = 0.0
scene.cycles.max_bounces = 2
scene.cycles.pixel_filter_type = 'GAUSSIAN'
scene.cycles.sample_clamp_indirect = 0.0
scene.view_settings.view_transform = 'Standard'
bpy.context.view_layer.update()

# ---- added for rendering (the .blend has no active camera): camera
cam_auto = bpy.data.cameras.new('AutoCamera')
cam_auto.lens = 50.0
cam_auto.sensor_width = 36.0
cam_auto.clip_end = 1000.0
ob_auto_camera = bpy.data.objects.new('AutoCamera', cam_auto)
scene.collection.objects.link(ob_auto_camera)
ob_auto_camera.location = (6.10161, -5.89023, 3.87415)
ob_auto_camera.rotation_euler = (1.09748, -7.21219e-08, 0.694738)
scene.camera = ob_auto_camera
bpy.context.view_layer.update()
